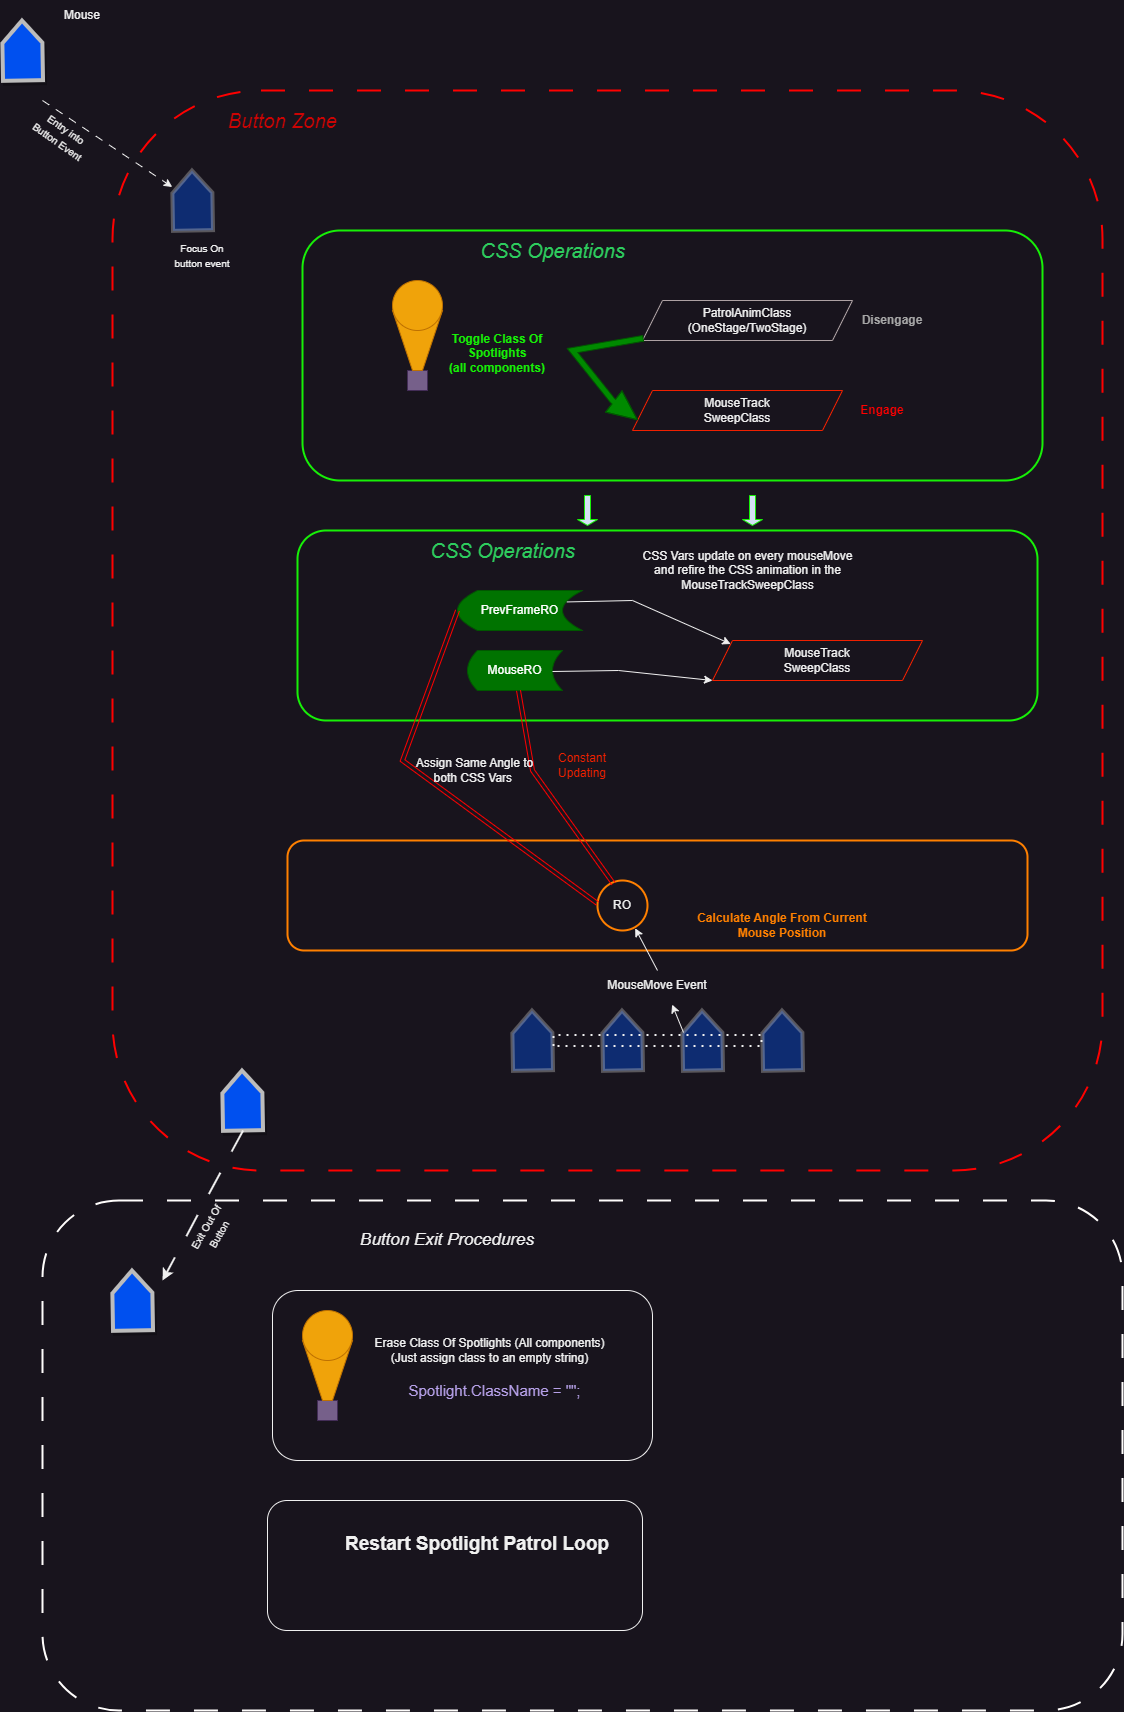

The diagram above was exported from draw.io. Its source (the exported page's mxGraphModel, read from the mxfile embedded in the PNG):
<mxGraphModel dx="1884" dy="1116" grid="1" gridSize="10" guides="1" tooltips="1" connect="1" arrows="1" fold="1" page="1" pageScale="1" pageWidth="850" pageHeight="1100" math="0" shadow="0">
  <root>
    <mxCell id="0" />
    <mxCell id="1" parent="0" />
    <mxCell id="Ibqkp0evaoAB2cZBuHCl-3" value="" style="rounded=1;whiteSpace=wrap;html=1;strokeWidth=2;dashed=1;dashPattern=12 12;fillColor=none;strokeColor=#FF0000;" vertex="1" parent="1">
      <mxGeometry x="330" y="130" width="990" height="1080" as="geometry" />
    </mxCell>
    <mxCell id="Ibqkp0evaoAB2cZBuHCl-4" value="" style="shape=offPageConnector;whiteSpace=wrap;html=1;fillColor=#0050ef;fontColor=#ffffff;strokeColor=#BCBCBC;strokeWidth=4;rounded=0;shadow=1;rotation=-181;" vertex="1" parent="1">
      <mxGeometry x="220" y="60" width="40" height="60" as="geometry" />
    </mxCell>
    <mxCell id="Ibqkp0evaoAB2cZBuHCl-5" value="&lt;font color=&quot;#cc0404&quot; style=&quot;font-size: 20px;&quot;&gt;&lt;i style=&quot;font-weight: normal;&quot;&gt;Button Zone&lt;/i&gt;&lt;/font&gt;" style="text;strokeColor=none;fillColor=none;html=1;fontSize=24;fontStyle=1;verticalAlign=middle;align=center;" vertex="1" parent="1">
      <mxGeometry x="420" y="140" width="160" height="40" as="geometry" />
    </mxCell>
    <mxCell id="Ibqkp0evaoAB2cZBuHCl-6" value="" style="shape=offPageConnector;whiteSpace=wrap;html=1;fillColor=#0050ef;fontColor=#ffffff;strokeColor=#BCBCBC;strokeWidth=4;rounded=0;shadow=0;rotation=-181;opacity=40;" vertex="1" parent="1">
      <mxGeometry x="390" y="210" width="40" height="60" as="geometry" />
    </mxCell>
    <mxCell id="Ibqkp0evaoAB2cZBuHCl-8" value="" style="endArrow=classic;html=1;rounded=0;dashed=1;dashPattern=8 8;" edge="1" parent="1" target="Ibqkp0evaoAB2cZBuHCl-6">
      <mxGeometry width="50" height="50" relative="1" as="geometry">
        <mxPoint x="260" y="140" as="sourcePoint" />
        <mxPoint x="440" y="310" as="targetPoint" />
      </mxGeometry>
    </mxCell>
    <mxCell id="Ibqkp0evaoAB2cZBuHCl-9" value="Mouse" style="text;html=1;strokeColor=none;fillColor=none;align=center;verticalAlign=middle;whiteSpace=wrap;rounded=0;" vertex="1" parent="1">
      <mxGeometry x="270" y="40" width="60" height="30" as="geometry" />
    </mxCell>
    <mxCell id="Ibqkp0evaoAB2cZBuHCl-10" value="&lt;font style=&quot;font-size: 10px;&quot;&gt;Entry into Button Event&lt;/font&gt;" style="text;html=1;strokeColor=none;fillColor=none;align=center;verticalAlign=middle;whiteSpace=wrap;rounded=0;rotation=35;" vertex="1" parent="1">
      <mxGeometry x="250" y="160" width="60" height="30" as="geometry" />
    </mxCell>
    <mxCell id="Ibqkp0evaoAB2cZBuHCl-11" value="" style="rounded=1;whiteSpace=wrap;html=1;strokeWidth=2;fillColor=none;strokeColor=#17F007;glass=0;" vertex="1" parent="1">
      <mxGeometry x="520" y="270" width="740" height="250" as="geometry" />
    </mxCell>
    <mxCell id="Ibqkp0evaoAB2cZBuHCl-12" value="&lt;font color=&quot;#2dcc5d&quot; style=&quot;font-size: 20px;&quot;&gt;&lt;i style=&quot;font-weight: normal;&quot;&gt;CSS Operations&lt;/i&gt;&lt;/font&gt;" style="text;strokeColor=none;fillColor=none;html=1;fontSize=24;fontStyle=1;verticalAlign=middle;align=center;" vertex="1" parent="1">
      <mxGeometry x="690" y="270" width="160" height="40" as="geometry" />
    </mxCell>
    <mxCell id="Ibqkp0evaoAB2cZBuHCl-13" value="" style="rounded=0;whiteSpace=wrap;html=1;fillColor=#76608a;fontColor=#ffffff;strokeColor=#432D57;" vertex="1" parent="1">
      <mxGeometry x="625" y="410" width="20" height="20" as="geometry" />
    </mxCell>
    <mxCell id="Ibqkp0evaoAB2cZBuHCl-14" value="" style="shape=trapezoid;perimeter=trapezoidPerimeter;whiteSpace=wrap;html=1;fixedSize=1;size=20.000000000000227;rotation=-180;strokeColor=#BD7000;fillColor=#f0a30a;fontColor=#000000;" vertex="1" parent="1">
      <mxGeometry x="610" y="350" width="50" height="60" as="geometry" />
    </mxCell>
    <mxCell id="Ibqkp0evaoAB2cZBuHCl-15" value="" style="ellipse;whiteSpace=wrap;html=1;aspect=fixed;strokeColor=#BD7000;fillColor=#f0a30a;fontColor=#000000;" vertex="1" parent="1">
      <mxGeometry x="610" y="320" width="50" height="50" as="geometry" />
    </mxCell>
    <mxCell id="Ibqkp0evaoAB2cZBuHCl-16" value="PatrolAnimClass (OneStage/TwoStage)" style="shape=parallelogram;perimeter=parallelogramPerimeter;whiteSpace=wrap;html=1;fixedSize=1;strokeColor=#ADA1A3;" vertex="1" parent="1">
      <mxGeometry x="860" y="340" width="210" height="40" as="geometry" />
    </mxCell>
    <mxCell id="Ibqkp0evaoAB2cZBuHCl-17" value="MouseTrack&lt;br&gt;SweepClass" style="shape=parallelogram;perimeter=parallelogramPerimeter;whiteSpace=wrap;html=1;fixedSize=1;strokeColor=#F02000;" vertex="1" parent="1">
      <mxGeometry x="850" y="430" width="210" height="40" as="geometry" />
    </mxCell>
    <mxCell id="Ibqkp0evaoAB2cZBuHCl-22" value="" style="shape=flexArrow;endArrow=classic;html=1;rounded=0;width=5.833333333333334;endSize=9.583333333333334;entryX=0;entryY=0.75;entryDx=0;entryDy=0;strokeColor=#005700;fillColor=#008a00;" edge="1" parent="1" source="Ibqkp0evaoAB2cZBuHCl-16" target="Ibqkp0evaoAB2cZBuHCl-17">
      <mxGeometry width="50" height="50" relative="1" as="geometry">
        <mxPoint x="800" y="445" as="sourcePoint" />
        <mxPoint x="850" y="395" as="targetPoint" />
        <Array as="points">
          <mxPoint x="790" y="390" />
          <mxPoint x="830" y="440" />
        </Array>
      </mxGeometry>
    </mxCell>
    <mxCell id="Ibqkp0evaoAB2cZBuHCl-23" value="&lt;font color=&quot;#17f007&quot;&gt;&lt;b&gt;Toggle Class Of Spotlights&lt;br&gt;(all components)&lt;br&gt;&lt;/b&gt;&lt;/font&gt;" style="text;html=1;strokeColor=none;fillColor=none;align=center;verticalAlign=middle;whiteSpace=wrap;rounded=0;" vertex="1" parent="1">
      <mxGeometry x="660" y="365" width="110" height="55" as="geometry" />
    </mxCell>
    <mxCell id="Ibqkp0evaoAB2cZBuHCl-24" value="&lt;font color=&quot;#a6a6a6&quot;&gt;&lt;b&gt;Disengage&lt;/b&gt;&lt;/font&gt;" style="text;html=1;strokeColor=none;fillColor=none;align=center;verticalAlign=middle;whiteSpace=wrap;rounded=0;" vertex="1" parent="1">
      <mxGeometry x="1050" y="345" width="120" height="30" as="geometry" />
    </mxCell>
    <mxCell id="Ibqkp0evaoAB2cZBuHCl-25" value="&lt;b style=&quot;&quot;&gt;&lt;font color=&quot;#ff0000&quot;&gt;Engage&lt;/font&gt;&lt;/b&gt;" style="text;html=1;strokeColor=none;fillColor=none;align=center;verticalAlign=middle;whiteSpace=wrap;rounded=0;" vertex="1" parent="1">
      <mxGeometry x="1040" y="435" width="120" height="30" as="geometry" />
    </mxCell>
    <mxCell id="Ibqkp0evaoAB2cZBuHCl-26" value="" style="shape=offPageConnector;whiteSpace=wrap;html=1;fillColor=#0050ef;fontColor=#ffffff;strokeColor=#BCBCBC;strokeWidth=4;rounded=0;shadow=0;rotation=-181;opacity=40;" vertex="1" parent="1">
      <mxGeometry x="730" y="1050" width="40" height="60" as="geometry" />
    </mxCell>
    <mxCell id="Ibqkp0evaoAB2cZBuHCl-27" value="" style="shape=offPageConnector;whiteSpace=wrap;html=1;fillColor=#0050ef;fontColor=#ffffff;strokeColor=#BCBCBC;strokeWidth=4;rounded=0;shadow=0;rotation=-181;opacity=40;" vertex="1" parent="1">
      <mxGeometry x="820" y="1050" width="40" height="60" as="geometry" />
    </mxCell>
    <mxCell id="Ibqkp0evaoAB2cZBuHCl-28" value="" style="shape=offPageConnector;whiteSpace=wrap;html=1;fillColor=#0050ef;fontColor=#ffffff;strokeColor=#BCBCBC;strokeWidth=4;rounded=0;shadow=0;rotation=-181;opacity=40;" vertex="1" parent="1">
      <mxGeometry x="900" y="1050" width="40" height="60" as="geometry" />
    </mxCell>
    <mxCell id="Ibqkp0evaoAB2cZBuHCl-29" value="" style="shape=offPageConnector;whiteSpace=wrap;html=1;fillColor=#0050ef;fontColor=#ffffff;strokeColor=#BCBCBC;strokeWidth=4;rounded=0;shadow=0;rotation=-181;opacity=40;" vertex="1" parent="1">
      <mxGeometry x="980" y="1050" width="40" height="60" as="geometry" />
    </mxCell>
    <mxCell id="Ibqkp0evaoAB2cZBuHCl-30" value="" style="endArrow=none;dashed=1;html=1;dashPattern=1 3;strokeWidth=2;rounded=0;shape=flexArrow;" edge="1" parent="1" source="Ibqkp0evaoAB2cZBuHCl-26" target="Ibqkp0evaoAB2cZBuHCl-29">
      <mxGeometry width="50" height="50" relative="1" as="geometry">
        <mxPoint x="810" y="1110" as="sourcePoint" />
        <mxPoint x="860" y="1060" as="targetPoint" />
      </mxGeometry>
    </mxCell>
    <mxCell id="Ibqkp0evaoAB2cZBuHCl-31" value="" style="rounded=1;whiteSpace=wrap;html=1;strokeWidth=2;fillColor=none;strokeColor=#FF8000;glass=0;" vertex="1" parent="1">
      <mxGeometry x="505" y="880" width="740" height="110" as="geometry" />
    </mxCell>
    <mxCell id="Ibqkp0evaoAB2cZBuHCl-32" value="MouseMove Event&lt;br&gt;" style="text;html=1;strokeColor=none;fillColor=none;align=center;verticalAlign=middle;whiteSpace=wrap;rounded=0;" vertex="1" parent="1">
      <mxGeometry x="790" y="1010" width="170" height="30" as="geometry" />
    </mxCell>
    <mxCell id="Ibqkp0evaoAB2cZBuHCl-34" value="" style="rounded=1;whiteSpace=wrap;html=1;strokeWidth=2;fillColor=none;strokeColor=#17F007;glass=0;" vertex="1" parent="1">
      <mxGeometry x="515" y="570" width="740" height="190" as="geometry" />
    </mxCell>
    <mxCell id="Ibqkp0evaoAB2cZBuHCl-35" value="&lt;font color=&quot;#2dcc5d&quot; style=&quot;font-size: 20px;&quot;&gt;&lt;i style=&quot;font-weight: normal;&quot;&gt;CSS Operations&lt;/i&gt;&lt;/font&gt;" style="text;strokeColor=none;fillColor=none;html=1;fontSize=24;fontStyle=1;verticalAlign=middle;align=center;" vertex="1" parent="1">
      <mxGeometry x="640" y="570" width="160" height="40" as="geometry" />
    </mxCell>
    <mxCell id="Ibqkp0evaoAB2cZBuHCl-36" value="&lt;font color=&quot;#ff8000&quot;&gt;&lt;b&gt;Calculate Angle From Current Mouse Position&lt;/b&gt;&lt;/font&gt;" style="text;html=1;strokeColor=none;fillColor=none;align=center;verticalAlign=middle;whiteSpace=wrap;rounded=0;" vertex="1" parent="1">
      <mxGeometry x="910" y="950" width="180" height="30" as="geometry" />
    </mxCell>
    <mxCell id="Ibqkp0evaoAB2cZBuHCl-37" value="" style="ellipse;whiteSpace=wrap;html=1;aspect=fixed;strokeColor=#FF8000;strokeWidth=2;" vertex="1" parent="1">
      <mxGeometry x="815" y="920" width="50" height="50" as="geometry" />
    </mxCell>
    <mxCell id="Ibqkp0evaoAB2cZBuHCl-38" value="MouseTrack&lt;br&gt;SweepClass" style="shape=parallelogram;perimeter=parallelogramPerimeter;whiteSpace=wrap;html=1;fixedSize=1;strokeColor=#F02000;" vertex="1" parent="1">
      <mxGeometry x="930" y="680" width="210" height="40" as="geometry" />
    </mxCell>
    <mxCell id="Ibqkp0evaoAB2cZBuHCl-39" value="&lt;font style=&quot;font-size: 10px;&quot;&gt;Focus On button event&lt;/font&gt;" style="text;html=1;strokeColor=none;fillColor=none;align=center;verticalAlign=middle;whiteSpace=wrap;rounded=0;rotation=0;" vertex="1" parent="1">
      <mxGeometry x="390" y="280" width="60" height="30" as="geometry" />
    </mxCell>
    <mxCell id="Ibqkp0evaoAB2cZBuHCl-42" value="RO" style="text;html=1;strokeColor=none;fillColor=none;align=center;verticalAlign=middle;whiteSpace=wrap;rounded=0;" vertex="1" parent="1">
      <mxGeometry x="810" y="930" width="60" height="30" as="geometry" />
    </mxCell>
    <mxCell id="Ibqkp0evaoAB2cZBuHCl-43" value="PrevFrameRO" style="shape=dataStorage;whiteSpace=wrap;html=1;fixedSize=1;rotation=0;fillColor=#007300;fontColor=#ffffff;strokeColor=#005700;" vertex="1" parent="1">
      <mxGeometry x="675" y="630" width="125" height="40" as="geometry" />
    </mxCell>
    <mxCell id="Ibqkp0evaoAB2cZBuHCl-44" value="MouseRO" style="shape=dataStorage;whiteSpace=wrap;html=1;fixedSize=1;rotation=0;fillColor=#007300;fontColor=#ffffff;strokeColor=#005700;size=10;" vertex="1" parent="1">
      <mxGeometry x="685" y="690" width="95" height="40" as="geometry" />
    </mxCell>
    <mxCell id="Ibqkp0evaoAB2cZBuHCl-46" value="" style="endArrow=classic;html=1;rounded=0;exitX=0.875;exitY=0.286;exitDx=0;exitDy=0;exitPerimeter=0;entryX=0;entryY=0;entryDx=0;entryDy=0;" edge="1" parent="1" source="Ibqkp0evaoAB2cZBuHCl-43" target="Ibqkp0evaoAB2cZBuHCl-38">
      <mxGeometry width="50" height="50" relative="1" as="geometry">
        <mxPoint x="780" y="590" as="sourcePoint" />
        <mxPoint x="830" y="540" as="targetPoint" />
        <Array as="points">
          <mxPoint x="850" y="640" />
        </Array>
      </mxGeometry>
    </mxCell>
    <mxCell id="Ibqkp0evaoAB2cZBuHCl-47" value="" style="endArrow=classic;html=1;rounded=0;exitX=0.875;exitY=0.286;exitDx=0;exitDy=0;exitPerimeter=0;entryX=0;entryY=1;entryDx=0;entryDy=0;" edge="1" parent="1" target="Ibqkp0evaoAB2cZBuHCl-38">
      <mxGeometry width="50" height="50" relative="1" as="geometry">
        <mxPoint x="770" y="711" as="sourcePoint" />
        <mxPoint x="934" y="753" as="targetPoint" />
        <Array as="points">
          <mxPoint x="836" y="710" />
        </Array>
      </mxGeometry>
    </mxCell>
    <mxCell id="Ibqkp0evaoAB2cZBuHCl-48" value="" style="endArrow=classic;html=1;rounded=0;exitX=0.5;exitY=0;exitDx=0;exitDy=0;entryX=0.754;entryY=0.956;entryDx=0;entryDy=0;entryPerimeter=0;" edge="1" parent="1" source="Ibqkp0evaoAB2cZBuHCl-32" target="Ibqkp0evaoAB2cZBuHCl-37">
      <mxGeometry width="50" height="50" relative="1" as="geometry">
        <mxPoint x="780" y="1030" as="sourcePoint" />
        <mxPoint x="830" y="980" as="targetPoint" />
      </mxGeometry>
    </mxCell>
    <mxCell id="Ibqkp0evaoAB2cZBuHCl-49" value="" style="endArrow=classic;html=1;rounded=0;exitX=0.5;exitY=0;exitDx=0;exitDy=0;entryX=0.586;entryY=1.136;entryDx=0;entryDy=0;entryPerimeter=0;" edge="1" parent="1" target="Ibqkp0evaoAB2cZBuHCl-32">
      <mxGeometry width="50" height="50" relative="1" as="geometry">
        <mxPoint x="901" y="1072" as="sourcePoint" />
        <mxPoint x="879" y="1030" as="targetPoint" />
      </mxGeometry>
    </mxCell>
    <mxCell id="Ibqkp0evaoAB2cZBuHCl-50" value="" style="endArrow=classic;html=1;rounded=0;exitX=0.318;exitY=0.063;exitDx=0;exitDy=0;exitPerimeter=0;strokeColor=#FF0000;shape=link;" edge="1" parent="1" source="Ibqkp0evaoAB2cZBuHCl-37" target="Ibqkp0evaoAB2cZBuHCl-44">
      <mxGeometry width="50" height="50" relative="1" as="geometry">
        <mxPoint x="792" y="930" as="sourcePoint" />
        <mxPoint x="770" y="888" as="targetPoint" />
        <Array as="points">
          <mxPoint x="750" y="810" />
        </Array>
      </mxGeometry>
    </mxCell>
    <mxCell id="Ibqkp0evaoAB2cZBuHCl-51" value="" style="endArrow=classic;html=1;rounded=0;exitX=0.318;exitY=0.063;exitDx=0;exitDy=0;exitPerimeter=0;entryX=0;entryY=0.5;entryDx=0;entryDy=0;strokeColor=#FF0000;shape=link;" edge="1" parent="1" target="Ibqkp0evaoAB2cZBuHCl-43">
      <mxGeometry width="50" height="50" relative="1" as="geometry">
        <mxPoint x="815" y="943" as="sourcePoint" />
        <mxPoint x="726" y="750" as="targetPoint" />
        <Array as="points">
          <mxPoint x="620" y="800" />
        </Array>
      </mxGeometry>
    </mxCell>
    <mxCell id="Ibqkp0evaoAB2cZBuHCl-52" value="Assign Same Angle to both CSS Vars&amp;nbsp;" style="text;html=1;strokeColor=none;fillColor=none;align=center;verticalAlign=middle;whiteSpace=wrap;rounded=0;" vertex="1" parent="1">
      <mxGeometry x="625" y="790" width="135" height="40" as="geometry" />
    </mxCell>
    <mxCell id="Ibqkp0evaoAB2cZBuHCl-53" value="CSS Vars update on every mouseMove and refire the CSS animation in the MouseTrackSweepClass" style="text;html=1;strokeColor=none;fillColor=none;align=center;verticalAlign=middle;whiteSpace=wrap;rounded=0;" vertex="1" parent="1">
      <mxGeometry x="857.5" y="590" width="215" height="40" as="geometry" />
    </mxCell>
    <mxCell id="Ibqkp0evaoAB2cZBuHCl-54" value="&lt;font color=&quot;#f02000&quot;&gt;Constant Updating&lt;/font&gt;" style="text;html=1;strokeColor=none;fillColor=none;align=center;verticalAlign=middle;whiteSpace=wrap;rounded=0;" vertex="1" parent="1">
      <mxGeometry x="770" y="790" width="60" height="30" as="geometry" />
    </mxCell>
    <mxCell id="Ibqkp0evaoAB2cZBuHCl-56" value="" style="shape=offPageConnector;whiteSpace=wrap;html=1;fillColor=#0050ef;fontColor=#ffffff;strokeColor=#BCBCBC;strokeWidth=4;rounded=0;shadow=1;rotation=-181;" vertex="1" parent="1">
      <mxGeometry x="330" y="1310" width="40" height="60" as="geometry" />
    </mxCell>
    <mxCell id="Ibqkp0evaoAB2cZBuHCl-57" value="" style="shape=offPageConnector;whiteSpace=wrap;html=1;fillColor=#0050ef;fontColor=#ffffff;strokeColor=#BCBCBC;strokeWidth=4;rounded=0;shadow=1;rotation=-181;" vertex="1" parent="1">
      <mxGeometry x="440" y="1110" width="40" height="60" as="geometry" />
    </mxCell>
    <mxCell id="Ibqkp0evaoAB2cZBuHCl-58" value="" style="endArrow=classic;html=1;rounded=0;exitX=0.5;exitY=0;exitDx=0;exitDy=0;dashed=1;dashPattern=12 12;strokeWidth=2;" edge="1" parent="1" source="Ibqkp0evaoAB2cZBuHCl-57">
      <mxGeometry width="50" height="50" relative="1" as="geometry">
        <mxPoint x="490" y="1350" as="sourcePoint" />
        <mxPoint x="380" y="1320" as="targetPoint" />
      </mxGeometry>
    </mxCell>
    <mxCell id="Ibqkp0evaoAB2cZBuHCl-59" value="&lt;font style=&quot;font-size: 10px;&quot;&gt;Exit Out Of Button&lt;/font&gt;" style="text;html=1;strokeColor=none;fillColor=none;align=center;verticalAlign=middle;whiteSpace=wrap;rounded=0;rotation=-60;" vertex="1" parent="1">
      <mxGeometry x="390" y="1250" width="80" height="40" as="geometry" />
    </mxCell>
    <mxCell id="Ibqkp0evaoAB2cZBuHCl-60" value="" style="shape=singleArrow;direction=south;whiteSpace=wrap;html=1;strokeColor=#17F007;fillColor=#D4E1F5;" vertex="1" parent="1">
      <mxGeometry x="795" y="535" width="20" height="30" as="geometry" />
    </mxCell>
    <mxCell id="Ibqkp0evaoAB2cZBuHCl-62" value="" style="shape=singleArrow;direction=south;whiteSpace=wrap;html=1;strokeColor=#17F007;fillColor=#D4E1F5;" vertex="1" parent="1">
      <mxGeometry x="960" y="535" width="20" height="30" as="geometry" />
    </mxCell>
    <mxCell id="Ibqkp0evaoAB2cZBuHCl-63" value="" style="rounded=1;whiteSpace=wrap;html=1;strokeWidth=2;dashed=1;dashPattern=12 12;fillColor=none;strokeColor=#FFFDFC;" vertex="1" parent="1">
      <mxGeometry x="260" y="1240" width="1080" height="510" as="geometry" />
    </mxCell>
    <mxCell id="Ibqkp0evaoAB2cZBuHCl-64" value="" style="rounded=0;whiteSpace=wrap;html=1;fillColor=#76608a;fontColor=#ffffff;strokeColor=#432D57;" vertex="1" parent="1">
      <mxGeometry x="535" y="1440" width="20" height="20" as="geometry" />
    </mxCell>
    <mxCell id="Ibqkp0evaoAB2cZBuHCl-65" value="" style="shape=trapezoid;perimeter=trapezoidPerimeter;whiteSpace=wrap;html=1;fixedSize=1;size=20.000000000000227;rotation=-180;strokeColor=#BD7000;fillColor=#f0a30a;fontColor=#000000;" vertex="1" parent="1">
      <mxGeometry x="520" y="1380" width="50" height="60" as="geometry" />
    </mxCell>
    <mxCell id="Ibqkp0evaoAB2cZBuHCl-66" value="" style="ellipse;whiteSpace=wrap;html=1;aspect=fixed;strokeColor=#BD7000;fillColor=#f0a30a;fontColor=#000000;" vertex="1" parent="1">
      <mxGeometry x="520" y="1350" width="50" height="50" as="geometry" />
    </mxCell>
    <mxCell id="Ibqkp0evaoAB2cZBuHCl-67" value="Erase Class Of Spotlights (All components)&lt;br&gt;(Just assign class to an empty string)" style="text;html=1;strokeColor=none;fillColor=none;align=center;verticalAlign=middle;whiteSpace=wrap;rounded=0;" vertex="1" parent="1">
      <mxGeometry x="580" y="1350" width="255" height="80" as="geometry" />
    </mxCell>
    <mxCell id="Ibqkp0evaoAB2cZBuHCl-68" value="&lt;font color=&quot;#b6a0e8&quot; style=&quot;font-size: 15px;&quot;&gt;Spotlight.ClassName = &quot;&quot;;&lt;/font&gt;" style="text;html=1;strokeColor=none;fillColor=none;align=center;verticalAlign=middle;whiteSpace=wrap;rounded=0;" vertex="1" parent="1">
      <mxGeometry x="605" y="1410" width="215" height="40" as="geometry" />
    </mxCell>
    <mxCell id="Ibqkp0evaoAB2cZBuHCl-69" value="&lt;font style=&quot;font-size: 17px;&quot;&gt;&lt;i&gt;Button Exit Procedures&lt;/i&gt;&lt;/font&gt;" style="text;html=1;strokeColor=none;fillColor=none;align=center;verticalAlign=middle;whiteSpace=wrap;rounded=0;" vertex="1" parent="1">
      <mxGeometry x="560" y="1270" width="210" height="20" as="geometry" />
    </mxCell>
    <mxCell id="Ibqkp0evaoAB2cZBuHCl-70" value="" style="rounded=1;whiteSpace=wrap;html=1;fillColor=none;" vertex="1" parent="1">
      <mxGeometry x="490" y="1330" width="380" height="170" as="geometry" />
    </mxCell>
    <mxCell id="Ibqkp0evaoAB2cZBuHCl-71" value="" style="rounded=1;whiteSpace=wrap;html=1;fillColor=none;" vertex="1" parent="1">
      <mxGeometry x="485" y="1540" width="375" height="130" as="geometry" />
    </mxCell>
    <mxCell id="Ibqkp0evaoAB2cZBuHCl-72" value="&lt;font style=&quot;font-size: 19px;&quot;&gt;&lt;b&gt;Restart Spotlight Patrol Loop&lt;br&gt;&lt;br&gt;&lt;/b&gt;&lt;/font&gt;" style="text;html=1;strokeColor=none;fillColor=none;align=center;verticalAlign=middle;whiteSpace=wrap;rounded=0;" vertex="1" parent="1">
      <mxGeometry x="550" y="1560" width="290" height="70" as="geometry" />
    </mxCell>
  </root>
</mxGraphModel>